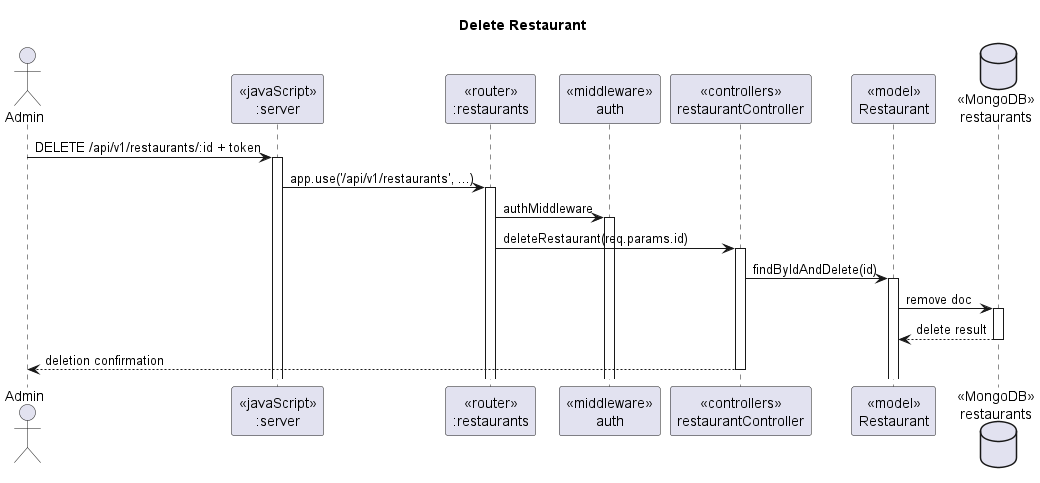

The diagram above was rendered by PlantUML. Its source (embedded in the PNG):
@startuml deleteRestaurant

title "Delete Restaurant"

actor "Admin" as admin
participant "<<javaScript>>\n:server" as server
participant "<<router>>\n:restaurants" as routerRestaurant
participant "<<middleware>>\nauth" as middlewareAuth
participant "<<controllers>>\nrestaurantController" as controllerRestaurant
participant "<<model>>\nRestaurant" as modelRestaurant
database "<<MongoDB>>\nrestaurants" as restaurantDB

admin -> server ++ : DELETE /api/v1/restaurants/:id + token
server -> routerRestaurant ++ : app.use('/api/v1/restaurants', ...)
routerRestaurant -> middlewareAuth ++ : authMiddleware
routerRestaurant -> controllerRestaurant ++ : deleteRestaurant(req.params.id)
controllerRestaurant -> modelRestaurant ++ : findByIdAndDelete(id)
modelRestaurant -> restaurantDB ++ : remove doc
restaurantDB --> modelRestaurant -- : delete result
controllerRestaurant --> admin -- : deletion confirmation

@enduml